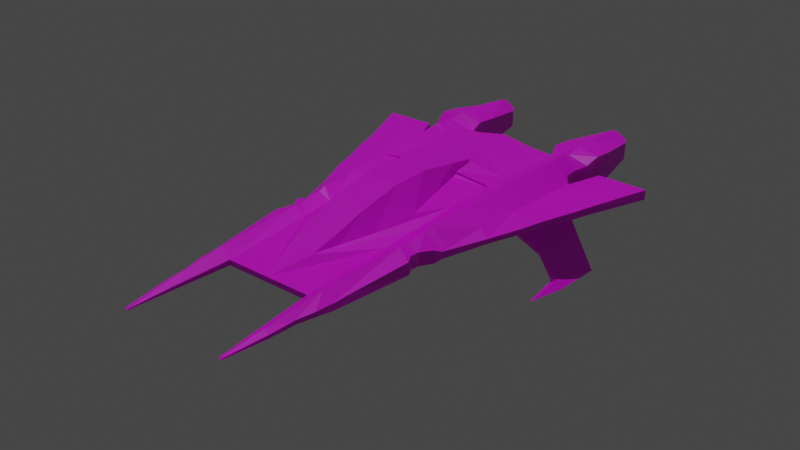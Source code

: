 # Source: ThunderFighter.blend  (saved by Blender 2.90.8; exported with 4.5.12 LTS)
import bpy
from mathutils import Matrix  # noqa: F401  (used for matrix-valued properties, if any)

bpy.ops.wm.read_factory_settings(use_empty=True)
scene = bpy.context.scene
scene.name = 'Scene'

# ---- collections
col_collection = bpy.data.collections.new('Collection'); scene.collection.children.link(col_collection)

# ---- images (referenced by path relative to the original .blend; pixels are not part of the script)
import os
ASSET_DIR = os.environ.get("B2B_ASSET_DIR", "")  # directory of the original .blend (textures are referenced by path, not embedded)
HERE = os.path.dirname(os.path.abspath(__file__))  # packed textures are extracted next to this script under _unpacked/

def load_image(name, relpath, width, height, colorspace="sRGB"):
    """Load a texture the original file referenced (path relative to the .blend, or extracted next to this script)."""
    p = next((c for c in (os.path.join(HERE, relpath), os.path.join(ASSET_DIR, relpath)) if relpath and os.path.exists(c)), "")
    if p:
        img = bpy.data.images.load(p, check_existing=True)
        img.name = name
    else:  # same state as the original file: an image datablock whose file is absent (Cycles renders it pink)
        img = bpy.data.images.new(name, width, height)
        img.source = "FILE"
        img.filepath = "//" + (relpath or name)
    img.colorspace_settings.name = colorspace
    return img
img_thunderfighter = load_image('ThunderFighter', 'ThunderFighterTexture.png', 1024, 1024, 'sRGB')

# ---- materials (node trees are filled in below, after node groups)
mat_material_001 = bpy.data.materials.new('Material.001')
mat_material_001.use_transparent_shadow = False

# ---- material node trees
mat_material_001.use_nodes = True; mat_material_001.node_tree.nodes.clear()
_N = mat_material_001.node_tree.nodes; _L = mat_material_001.node_tree.links
n0 = _N.new('ShaderNodeBsdfPrincipled'); n0.name = 'Principled BSDF'; n0.location = (10, 300)
n0.distribution = 'GGX'
n0.subsurface_method = 'BURLEY'
n0.inputs[3].default_value = 1.45
n0.inputs[27].default_value = (0.0, 0.0, 0.0, 1.0)
n0.inputs[28].default_value = 1.0
n1 = _N.new('ShaderNodeOutputMaterial'); n1.name = 'Material Output'; n1.location = (300, 300)
n2 = _N.new('ShaderNodeTexImage'); n2.name = 'Image Texture'; n2.location = (-280, 280)
n2.image = img_thunderfighter
_L.new(n0.outputs[0], n1.inputs[0])
_L.new(n2.outputs[0], n0.inputs[0])
n1.is_active_output = True

# ---- world
world_world = bpy.data.worlds.new('World'); scene.world = world_world
world_world.use_nodes = True; world_world.node_tree.nodes.clear()
_N = world_world.node_tree.nodes; _L = world_world.node_tree.links
n0 = _N.new('ShaderNodeOutputWorld'); n0.name = 'World Output'; n0.location = (300, 300)
n1 = _N.new('ShaderNodeBackground'); n1.name = 'Background'; n1.location = (10, 300)
n1.inputs[0].default_value = (0.05088, 0.05088, 0.05088, 1.0)
_L.new(n1.outputs[0], n0.inputs[0])
n0.is_active_output = True
world_world.color = (0.05088, 0.05088, 0.05088)
world_world.use_sun_shadow = False
world_world.sun_shadow_jitter_overblur = 0.0

# ---- lights
light_sun = bpy.data.lights.new('Sun', 'SUN')
light_sun.transmission_factor = 0.0
light_sun.energy = 1.0
light_sun.shadow_soft_size = 0.125

# ---- meshes
me_cube_001 = bpy.data.meshes.new('Cube.001')
me_cube_001.from_pydata([(1.527e-16, -5.737, -0.3124), (-2.571e-16, -5.733, -0.1579), (0.0, 4.1, -1.4), (-1.301e-16, 4.082, 0.4143), (1.549, -8.698, -0.3097), (1.549, -8.661, -0.2788), (1.391, 5.444, -0.6686), (1.391, 5.467, 0.1433), (1.323, -5.733, -0.1579), (1.323, -5.737, -0.3124), (1.642, -8.653, -0.2788), (1.642, -8.689, -0.3097), (1.81, -7.419, -0.2142), (1.81, -7.437, -0.3105), (1.861, -6.657, -0.1877), (1.861, -6.65, -0.3102), (1.983, -6.132, -0.1723), (1.983, -6.129, -0.3121), (2.09, -4.986, -0.1368), (2.09, -5.118, -0.3801), (2.282, -3.142, -0.4069), (2.279, -3.184, -0.04012), (2.154, -2.948, -0.01707), (2.16, -2.921, -0.4049), (2.156, -2.576, -0.4245), (2.138, -2.634, -0.04236), (2.349, -2.284, -0.4395), (2.347, -2.292, -0.05197), (2.393, -1.969, -0.4194), (2.384, -1.988, -0.238), (2.826, -0.6902, -0.375), (2.826, -0.6961, -0.2324), (3.235, 0.3482, -0.3575), (3.235, 0.3541, -0.1974), (3.434, 1.065, -0.1954), (3.434, 1.065, -0.3634), (3.748, 1.929, -0.4042), (3.748, 1.929, -0.1861), (3.9, 2.474, -0.1915), (3.9, 2.474, -0.4183), (4.602, 4.381, -0.4367), (4.602, 4.405, -0.1479), (3.093, 4.435, -0.4457), (3.093, 4.435, -0.1536), (2.723, 3.37, -0.4305), (2.723, 3.37, -0.1682), (2.577, 3.573, -0.477), (2.577, 3.577, -0.1087), (2.507, 3.636, -0.5523), (2.509, 3.64, -0.05429), (2.367, 7.159, -0.07986), (2.367, 7.17, -0.4873), (2.517, 4.029, -0.02919), (2.516, 4.026, -0.5607), (2.709, 4.348, -0.6427), (2.709, 4.368, 0.05616), (2.808, 4.785, -0.8092), (2.807, 4.779, 0.2319), (2.791, 5.441, -0.6723), (2.789, 5.471, 0.1433), (2.558, 6.886, -0.07776), (1.757, 7.156, -0.07986), (1.756, 7.168, -0.4873), (1.583, 6.889, -0.08278), (1.583, 6.872, -0.6089), (1.388, 4.784, 0.2218), (1.389, 4.814, -0.7611), (1.445, 4.451, -0.8092), (1.444, 4.451, -0.02919), (1.244, 4.436, -0.02919), (1.389, 4.407, -1.086), (-2.012e-16, -4.612, 0.09385), (0.003362, 1.604, 0.5859), (0.2995, -4.563, 0.09713), (0.5799, -3.781, 0.1183), (0.8812, -2.829, 0.148), (1.122, -1.559, 0.2787), (0.8112, -0.3289, 0.2898), (0.5448, 0.8368, 0.3363), (0.5364, 1.604, 0.5154), (-1.353e-16, -3.773, 0.3907), (-3.854e-17, -2.814, 0.7038), (-8.865e-18, -1.574, 0.9601), (-4.893e-05, -0.4156, 0.9436), (-0.000437, 0.8281, 0.7411), (1.597, 4.177, 0.04037), (1.721, 3.63, 0.2473), (1.633, 3.391, 0.2247), (1.588, 2.7, 0.2342), (1.574, 1.91, 0.2249), (1.538, 0.8787, 0.1854), (1.421, -1.765, 0.05216), (1.417, -2.009, 0.03451), (2.53, -0.4989, -0.06265), (2.386, -1.981, -0.209), (1.596, -8.657, -0.2788), (1.638, -7.427, -0.1289), (1.664, -6.666, -0.05462), (1.707, -5.605, 0.05184), (1.805, -2.945, 0.1355), (1.816, -2.687, 0.1276), (2.108, 3.644, 0.3927), (2.118, 4.048, 0.372), (2.124, 4.306, 0.2636), (2.138, 4.805, 0.3569), (2.114, 5.472, 0.3621), (2.055, 6.867, 0.1994), (2.056, 7.155, 0.1064), (1.673, 4.015, 0.2467), (2.111, 3.403, 0.3672), (2.678, 2.652, -0.1435), (2.055, 2.739, 0.3672), (2.014, 1.908, 0.3545), (2.659, 1.877, -0.1327), (2.597, 0.8327, -0.09896), (1.98, 0.8581, 0.3115), (1.481, -0.4448, 0.1855), (1.918, -0.5094, 0.2837), (1.858, -1.739, 0.2646), (2.406, -1.774, -0.1886), (1.844, -1.973, 0.1834), (2.388, -1.964, -0.2073), (1.412, -2.692, -0.004032), (1.398, -2.997, -0.0236), (2.028, -5.618, -0.1762), (1.396, -6.679, -0.189), (1.455, -7.449, -0.2144), (0.552, 1.604, 0.6061), (0.5635, 0.8355, 0.7413), (0.5615, -1.572, 0.9544), (0.4903, -3.776, 0.3858), (0.3987, -4.585, 0.1092), (0.548, -0.4105, 0.9457), (0.5436, -2.816, 0.7068), (1.246, 4.405, -0.6659), (0.0006316, 4.062, -0.6623), (-7.21e-17, 4.09, -0.216), (1.245, 4.436, -0.2277), (1.598, -8.693, -0.3097), (2.052, 7.169, -0.7231), (1.635, -7.447, -0.3942), (1.672, -6.646, -0.4321), (1.702, -5.591, -0.4879), (1.802, -2.942, -0.5919), (1.82, -2.676, -0.5997), (1.839, -1.965, -0.6058), (1.854, -1.725, -0.6063), (1.92, -0.5038, -0.61), (1.991, 0.8651, -0.6151), (2.016, 1.923, -0.6246), (2.053, 2.745, -0.6286), (2.094, 3.647, -0.6331), (2.12, 4.065, -0.6337), (2.12, 4.306, -0.637), (2.131, 4.794, -0.8985), (2.051, 5.449, -1.012), (2.05, 6.852, -0.8516), (1.453, -7.447, -0.3108), (1.812, -7.44, -0.3136), (1.394, -6.665, -0.3115), (2.034, -5.63, -0.3714), (1.327, -5.735, -0.314), (1.326, -5.748, -0.3135), (1.669, 4.014, -0.8579), (1.726, 3.628, -0.7639), (1.631, 3.384, -0.7818), (1.585, 2.697, -0.7004), (1.576, 1.904, -0.5813), (1.533, 0.8777, -0.5483), (1.487, -0.4511, -0.5435), (1.425, -1.761, -0.5369), (1.41, -2.008, -0.535), (1.41, -2.693, -0.5369), (1.394, -2.995, -0.5338), (2.403, -1.773, -0.3916), (2.533, -0.5013, -0.4532), (2.599, 0.8319, -0.4607), (2.676, 2.656, -0.4579), (1.425, -1.761, -0.5369), (2.533, -0.5015, -0.4533), (1.991, 0.8651, -0.6151), (2.657, 1.876, -0.4688), (2.109, 3.403, -0.6268), (1.669, 4.013, -0.8578), (1.668, 4.013, -0.8586), (2.121, 4.066, -0.6338), (2.516, 4.026, -0.5607), (2.051, 5.452, -1.012), (2.791, 5.44, -0.6723), (2.557, 6.868, -0.6089), (1.545, 1.082, 0.1932), (0.5432, 0.9825, 0.3703), (1.551, 1.086, 0.2591), (0.5419, 0.971, 0.4465), (2.412, 0.8421, -0.5081), (2.46, 1.891, -0.5168), (2.492, 2.682, -0.5082), (2.52, 3.381, -0.4954), (2.266, 1.905, -0.5638), (2.242, 0.8514, -0.5513), (2.336, 3.391, -0.5541), (2.315, 2.707, -0.5567), (3.731, 0.231, -2.154), (3.835, 1.493, -2.337), (3.896, 3.028, -2.376), (3.003, 3.317, -1.267), (3.767, 1.498, -2.354), (3.678, 0.2339, -2.168), (2.916, 3.322, -1.295), (3.83, 3.037, -2.394), (3.058, 1.542, -1.557), (3.008, 1.83, -1.27), (2.871, 1.84, -1.313), (3.183, 1.535, -1.531), (3.514, 1.48, -2.161), (3.543, 1.767, -2.147), (3.588, 1.476, -2.144), (3.628, 1.761, -2.12), (2.823, -0.6734, -0.2304), (0.3661, 4.176, 0.3019), (0.2031, 4.029, 0.3946), (0.9404, 3.835, 0.3231), (0.97, 4.33, 0.1164), (0.001946, 2.648, 0.5136), (0.001151, 3.234, 0.473), (2.792, 1.183, -1.012), (2.056, 7.158, 0.1064), (1.756, 7.162, -0.3072), (2.367, 7.165, -0.3072), (2.054, 6.385, -0.3072), (1.905, 6.385, -0.3072), (1.905, 6.388, -0.4797), (2.211, 6.386, -0.3072), (1.905, 6.382, -0.1342), (2.055, 6.383, -0.1346), (2.211, 6.383, -0.1346), (2.053, 6.388, -0.4797), (2.211, 6.389, -0.4797)], [], [(2, 135, 134, 70), (6, 7, 63, 64), (4, 5, 126, 125, 8, 9, 159, 157), (2, 70, 67, 163, 183, 184), (7, 105, 106, 63), (9, 8, 1, 0), (11, 10, 95, 5, 4, 138), (13, 12, 10, 11), (15, 14, 12, 13, 158), (17, 16, 14, 15), (19, 18, 124, 16, 17, 160), (20, 21, 18, 19), (23, 22, 21, 20), (24, 25, 22, 23), (26, 27, 25, 24), (28, 29, 27, 26), (30, 31, 29, 28), (32, 33, 31, 30), (35, 34, 33, 32), (36, 37, 34, 35), (39, 38, 37, 36), (40, 41, 38, 39), (42, 43, 41, 40), (44, 45, 43, 42), (46, 47, 45, 44), (48, 49, 47, 46), (51, 228, 50, 60, 189), (53, 52, 49, 48), (54, 55, 52, 53), (56, 57, 55, 54), (58, 59, 57, 56), (189, 60, 59, 58), (62, 227, 230, 231), (64, 63, 61, 227, 62), (66, 65, 7, 6), (67, 68, 65, 66), (70, 134, 137, 69, 68, 67), (71, 131, 130, 80), (80, 130, 133, 81), (81, 133, 129, 82), (82, 129, 132, 83), (83, 132, 128, 84), (84, 128, 127, 72), (8, 123, 122, 92, 91, 116, 90, 78, 77, 76, 75, 74, 73, 131, 71, 1), (45, 110, 43), (50, 107, 106, 60), (63, 106, 107, 226, 61), (60, 106, 105, 59), (59, 105, 104, 57), (105, 7, 65, 104), (57, 104, 103, 55), (104, 65, 68, 103), (55, 103, 102, 52), (103, 68, 85, 108, 102), (102, 108, 86, 101), (52, 102, 101, 49), (83, 84, 82), (49, 101, 109, 45, 47), (101, 86, 87, 109), (45, 109, 111, 110), (109, 87, 88, 111), (110, 111, 112, 113), (111, 88, 89, 112), (112, 89, 192, 190, 90, 115), (113, 112, 115, 114), (115, 90, 116, 117), (114, 115, 117, 93), (93, 117, 118, 119), (117, 116, 91, 118), (119, 118, 120, 121), (118, 91, 92, 120), (121, 120, 100, 25, 27, 94), (120, 92, 122, 100), (100, 122, 123, 99), (25, 100, 99, 22), (99, 123, 8, 98), (22, 99, 98, 124, 18, 21), (124, 98, 97, 14, 16), (98, 8, 125, 97), (14, 97, 96, 12), (97, 125, 126, 96), (12, 96, 95, 10), (96, 126, 5, 95), (133, 130, 74, 75), (127, 128, 78, 191, 193, 79), (129, 133, 75, 76), (132, 129, 76, 77), (130, 131, 73, 74), (128, 132, 77, 78), (134, 135, 136, 137), (137, 136, 3, 69), (138, 140, 158, 13, 11), (157, 140, 138, 4), (158, 140, 141, 15), (15, 141, 142, 160, 17), (159, 141, 140, 157), (9, 161, 162, 159), (160, 142, 143, 23, 20, 19), (54, 153, 154, 56), (153, 67, 66, 154), (159, 162, 161, 142, 141), (161, 173, 143, 142), (23, 143, 144, 24), (143, 173, 172, 144), (24, 144, 145, 28, 26), (144, 172, 171, 145), (145, 171, 170, 178, 146), (28, 145, 146, 174), (174, 175, 176, 181, 177, 44, 42, 40, 39, 36, 35, 32, 30, 28), (146, 178, 170, 169, 147), (174, 146, 147, 179, 175), (147, 169, 168, 148), (175, 179, 147, 148, 180, 199, 225, 194, 176), (176, 194, 195, 181), (148, 168, 167, 149), (181, 195, 196, 177), (149, 167, 166, 150), (177, 196, 197, 44), (150, 166, 165, 182), (44, 197, 48, 46), (182, 165, 164, 151), (48, 151, 152, 185, 186, 53), (151, 164, 183, 152), (184, 183, 164, 165, 166, 167, 168, 169, 170, 171, 172, 173, 161, 9, 0, 2), (152, 183, 163, 67, 153), (53, 186, 185, 152, 153, 54), (56, 154, 155, 187, 188, 58), (154, 66, 6, 187, 155), (58, 188, 187, 156, 189), (187, 6, 64, 156), (156, 64, 62, 139), (189, 156, 139, 51), (78, 90, 190, 191), (191, 190, 192, 193), (193, 192, 89), (197, 196, 204, 205), (196, 195, 211, 217, 203, 204), (195, 194, 225, 213, 211), (198, 199, 180, 148, 149), (200, 201, 150, 182), (201, 198, 149, 150), (203, 202, 207, 206), (205, 204, 209, 208), (204, 203, 206, 209), (206, 207, 214, 215), (208, 209, 201, 200), (209, 206, 215, 212, 198, 201), (211, 213, 216, 217), (212, 210, 199, 198), (213, 210, 214, 216), (217, 216, 202, 203), (215, 214, 210, 212), (216, 214, 207, 202), (41, 110, 38), (34, 114, 33), (31, 218, 93, 119), (114, 34, 113), (38, 110, 37), (37, 110, 34), (113, 34, 110), (33, 114, 218, 31), (93, 218, 114), (119, 121, 94, 27, 29, 31), (43, 110, 41), (3, 220, 219), (68, 69, 3, 219, 222), (219, 221, 222), (108, 221, 86), (221, 219, 220), (222, 108, 85, 68), (108, 222, 221), (79, 72, 127), (79, 89, 223, 72), (223, 89, 88), (88, 87, 224), (224, 223, 88), (224, 87, 3), (3, 87, 86, 221, 220), (89, 79, 193), (225, 210, 213), (210, 225, 199), (48, 197, 208, 200), (200, 182, 151, 48), (208, 197, 205), (139, 236, 237, 51), (226, 107, 50), (228, 232, 235, 50), (229, 230, 233), (50, 235, 234, 226), (61, 226, 234, 233), (229, 236, 231), (51, 237, 232, 228), (233, 234, 229), (231, 236, 139, 62), (233, 230, 227, 61), (237, 236, 229), (232, 237, 229), (234, 235, 229), (231, 230, 229), (235, 232, 229)])
_uv = me_cube_001.uv_layers.new(name='UVMap')
_uv.uv.foreach_set('vector', [0.8841, 0.3093, 0.8839, 0.2623, 0.9841, 0.2622, 0.9952, 0.289, 0.7644, 0.521, 0.7009, 0.5166, 0.7176, 0.4257, 0.7662, 0.4291, 0.7788, 0.4081, 0.7811, 0.4104, 0.7831, 0.4875, 0.7831, 0.5363, 0.7831, 0.5963, 0.7709, 0.5958, 0.7734, 0.5369, 0.7755, 0.4874, 0.0, 0.2254, 0.1038, 0.1869, 0.1112, 0.1835, 0.1348, 0.2075, 0.1348, 0.2075, 0.1347, 0.2076, 0.4337, 0.8802, 0.494, 0.8916, 0.4694, 0.9782, 0.4301, 0.9723, 0.7831, 0.6807, 0.7709, 0.6807, 0.7709, 0.5963, 0.7831, 0.5963, 0.6916, 0.001794, 0.6914, 0.00414, 0.688, 0.003253, 0.6845, 0.002346, 0.6847, 0.0, 0.6884, 0.0009445, 0.8205, 0.08029, 0.813, 0.08119, 0.8205, 0.00223, 0.8231, 0.0, 0.818, 0.1305, 0.8086, 0.1298, 0.813, 0.08119, 0.8205, 0.08029, 0.8208, 0.08014, 0.8178, 0.1641, 0.8071, 0.1636, 0.8086, 0.1298, 0.818, 0.1305, 0.8205, 0.229, 0.8012, 0.2368, 0.8059, 0.1965, 0.8071, 0.1636, 0.8178, 0.1641, 0.8211, 0.1963, 0.8174, 0.3555, 0.7892, 0.3519, 0.8012, 0.2368, 0.8205, 0.229, 0.8145, 0.3691, 0.7847, 0.3663, 0.7892, 0.3519, 0.8174, 0.3555, 0.8146, 0.391, 0.7851, 0.3863, 0.7847, 0.3663, 0.8145, 0.3691, 0.8174, 0.4104, 0.7875, 0.4089, 0.7851, 0.3863, 0.8146, 0.391, 0.8152, 0.4306, 0.8011, 0.4289, 0.7875, 0.4089, 0.8174, 0.4104, 0.8129, 0.5135, 0.8019, 0.5127, 0.8011, 0.4289, 0.8152, 0.4306, 0.8133, 0.5811, 0.801, 0.581, 0.8019, 0.5127, 0.8129, 0.5135, 0.8138, 0.6275, 0.8008, 0.6271, 0.801, 0.581, 0.8133, 0.5811, 0.818, 0.6837, 0.8012, 0.6832, 0.8008, 0.6271, 0.8138, 0.6275, 0.8191, 0.7191, 0.8016, 0.7185, 0.8012, 0.6832, 0.818, 0.6837, 0.8231, 0.8431, 0.8007, 0.8439, 0.8016, 0.7185, 0.8191, 0.7191, 0.7145, 0.6799, 0.6916, 0.6799, 0.6917, 0.5845, 0.7145, 0.5847, 0.7156, 0.6287, 0.7362, 0.6287, 0.7375, 0.6977, 0.7145, 0.6977, 0.7084, 0.228, 0.7367, 0.2304, 0.728, 0.2424, 0.7079, 0.2405, 0.7514, 0.6636, 0.7514, 0.6954, 0.7466, 0.6918, 0.7465, 0.6683, 0.7319, 0.0, 0.7583, 0.002836, 0.7847, 0.005673, 0.7776, 0.02189, 0.7296, 0.01847, 0.7074, 0.1991, 0.7481, 0.2027, 0.7424, 0.2272, 0.7043, 0.2238, 0.7015, 0.1772, 0.7552, 0.181, 0.7481, 0.2027, 0.7074, 0.1991, 0.6916, 0.148, 0.7713, 0.1559, 0.7552, 0.181, 0.7015, 0.1772, 0.7088, 0.1076, 0.7716, 0.1115, 0.7713, 0.1559, 0.6916, 0.148, 0.7296, 0.01847, 0.7776, 0.02189, 0.7716, 0.1115, 0.7088, 0.1076, 0.7622, 0.5847, 0.7622, 0.6067, 0.7506, 0.6066, 0.7506, 0.5956, 0.7662, 0.4291, 0.7176, 0.4257, 0.7168, 0.4081, 0.7439, 0.409, 0.7709, 0.4098, 0.7688, 0.5615, 0.6916, 0.5598, 0.7009, 0.5166, 0.7644, 0.521, 0.7709, 0.5845, 0.7098, 0.5817, 0.6916, 0.5598, 0.7688, 0.5615, 0.9952, 0.289, 0.9841, 0.2622, 0.9843, 0.2342, 0.9843, 0.2216, 1.0, 0.2216, 1.0, 0.2713, 0.5018, 0.234, 0.5317, 0.2411, 0.5279, 0.2935, 0.4908, 0.287, 0.4908, 0.287, 0.5279, 0.2935, 0.5192, 0.3548, 0.478, 0.3475, 0.478, 0.3475, 0.5192, 0.3548, 0.502, 0.4332, 0.4596, 0.4253, 0.4596, 0.4253, 0.502, 0.4332, 0.4808, 0.5052, 0.4394, 0.4973, 0.4394, 0.4973, 0.4808, 0.5052, 0.4581, 0.5823, 0.4155, 0.5741, 0.4155, 0.5741, 0.4581, 0.5823, 0.4423, 0.6296, 0.4006, 0.622, 0.6183, 0.1817, 0.5783, 0.3533, 0.5744, 0.3725, 0.5634, 0.4152, 0.5597, 0.4305, 0.5431, 0.5138, 0.5245, 0.5969, 0.4519, 0.581, 0.4916, 0.5121, 0.5362, 0.4398, 0.5384, 0.3571, 0.5316, 0.2937, 0.5236, 0.2412, 0.5317, 0.2411, 0.5018, 0.234, 0.5182, 0.1635, 0.5671, 0.7672, 0.5763, 0.722, 0.5768, 0.8385, 0.4851, 1.0, 0.4616, 0.9954, 0.4694, 0.9782, 0.504, 0.9855, 0.4301, 0.9723, 0.4694, 0.9782, 0.4616, 0.9954, 0.4616, 0.9956, 0.4389, 0.9914, 0.504, 0.9855, 0.4694, 0.9782, 0.494, 0.8916, 0.5395, 0.8996, 0.5395, 0.8996, 0.494, 0.8916, 0.5041, 0.8498, 0.5538, 0.857, 0.494, 0.8916, 0.4337, 0.8802, 0.4462, 0.8378, 0.5041, 0.8498, 0.5538, 0.857, 0.5041, 0.8498, 0.5106, 0.8183, 0.5514, 0.8296, 0.5041, 0.8498, 0.4462, 0.8378, 0.4532, 0.8172, 0.5106, 0.8183, 0.5514, 0.8296, 0.5106, 0.8183, 0.5159, 0.8025, 0.5417, 0.8057, 0.5106, 0.8183, 0.4532, 0.8172, 0.4704, 0.8024, 0.4813, 0.794, 0.5159, 0.8025, 0.5159, 0.8025, 0.4813, 0.794, 0.4916, 0.7707, 0.5224, 0.7773, 0.7481, 0.2027, 0.7847, 0.2063, 0.7824, 0.2321, 0.7424, 0.2272, 0.7622, 0.6645, 0.7692, 0.5845, 0.7692, 0.7381, 0.7424, 0.2272, 0.7824, 0.2321, 0.778, 0.2471, 0.728, 0.2424, 0.7367, 0.2304, 0.5224, 0.7773, 0.4916, 0.7707, 0.4888, 0.7546, 0.5265, 0.7623, 0.728, 0.2424, 0.778, 0.2471, 0.7723, 0.2893, 0.7235, 0.2881, 0.5265, 0.7623, 0.4888, 0.7546, 0.4974, 0.711, 0.5337, 0.7202, 0.7235, 0.2881, 0.7723, 0.2893, 0.7638, 0.3419, 0.7169, 0.3372, 0.5337, 0.7202, 0.4974, 0.711, 0.5099, 0.6617, 0.5447, 0.6679, 0.5447, 0.6679, 0.5099, 0.6617, 0.5228, 0.6102, 0.5216, 0.6097, 0.5245, 0.5969, 0.5598, 0.602, 0.7169, 0.3372, 0.7638, 0.3419, 0.7506, 0.4081, 0.7101, 0.4037, 0.5598, 0.602, 0.5245, 0.5969, 0.5431, 0.5138, 0.5784, 0.516, 0.6021, 0.6078, 0.5598, 0.602, 0.5784, 0.516, 0.6205, 0.5242, 0.6205, 0.5242, 0.5784, 0.516, 0.5948, 0.4387, 0.6316, 0.4428, 0.5784, 0.516, 0.5431, 0.5138, 0.5597, 0.4305, 0.5948, 0.4387, 0.7414, 0.6635, 0.7375, 0.6287, 0.7563, 0.6325, 0.7563, 0.6636, 0.5948, 0.4387, 0.5597, 0.4305, 0.5634, 0.4152, 0.5968, 0.4237, 0.6332, 0.4307, 0.5968, 0.4237, 0.6064, 0.3787, 0.6278, 0.386, 0.6377, 0.4101, 0.6334, 0.4296, 0.5968, 0.4237, 0.5634, 0.4152, 0.5744, 0.3725, 0.6064, 0.3787, 0.6064, 0.3787, 0.5744, 0.3725, 0.5783, 0.3533, 0.6101, 0.3626, 0.6278, 0.386, 0.6064, 0.3787, 0.6101, 0.3626, 0.6348, 0.3667, 0.6101, 0.3626, 0.5783, 0.3533, 0.6183, 0.1817, 0.6476, 0.1955, 0.6348, 0.3667, 0.6101, 0.3626, 0.6476, 0.1955, 0.6694, 0.1985, 0.6637, 0.2388, 0.648, 0.3537, 0.6694, 0.1985, 0.6476, 0.1955, 0.6614, 0.1286, 0.6746, 0.1316, 0.6749, 0.166, 0.6476, 0.1955, 0.6183, 0.1817, 0.6398, 0.1238, 0.6614, 0.1286, 0.6746, 0.1316, 0.6614, 0.1286, 0.6717, 0.08075, 0.6836, 0.08339, 0.6614, 0.1286, 0.6398, 0.1238, 0.6572, 0.07667, 0.6717, 0.08075, 0.6836, 0.08339, 0.6717, 0.08075, 0.688, 0.003253, 0.6914, 0.00414, 0.6717, 0.08075, 0.6572, 0.07667, 0.6845, 0.002346, 0.688, 0.003253, 0.8359, 0.3092, 0.8552, 0.2466, 0.877, 0.2453, 0.8839, 0.3067, 0.8649, 0.5897, 0.851, 0.5415, 0.8818, 0.5397, 0.8799, 0.5491, 0.874, 0.5487, 0.8716, 0.5892, 0.8231, 0.3894, 0.8359, 0.3092, 0.8839, 0.3067, 0.8835, 0.3886, 0.8291, 0.4631, 0.8231, 0.3894, 0.8835, 0.3886, 0.8839, 0.4661, 0.8552, 0.2466, 0.8712, 0.1937, 0.8707, 0.1948, 0.877, 0.2453, 0.851, 0.5415, 0.8291, 0.4631, 0.8839, 0.4661, 0.8818, 0.5397, 0.9841, 0.2622, 0.8839, 0.2623, 0.8841, 0.2338, 0.9843, 0.2342, 0.9843, 0.2342, 0.8841, 0.2338, 0.8842, 0.1937, 0.9843, 0.2216, 0.3523, 0.999, 0.3329, 0.921, 0.3472, 0.9181, 0.347, 0.9179, 0.3555, 0.9982, 0.3203, 0.9235, 0.3329, 0.921, 0.3523, 0.999, 0.3487, 1.0, 0.3472, 0.9181, 0.3329, 0.921, 0.3216, 0.8706, 0.3376, 0.8683, 0.3376, 0.8683, 0.3216, 0.8706, 0.3051, 0.8046, 0.3324, 0.8023, 0.3379, 0.8342, 0.3025, 0.8758, 0.3216, 0.8706, 0.3329, 0.921, 0.3203, 0.9235, 0.2815, 0.819, 0.2817, 0.8189, 0.2819, 0.8197, 0.3025, 0.8758, 0.3324, 0.8023, 0.3051, 0.8046, 0.2663, 0.6384, 0.2956, 0.6321, 0.3085, 0.6441, 0.3278, 0.7697, 0.2105, 0.1722, 0.1669, 0.1831, 0.1558, 0.1525, 0.2083, 0.1436, 0.1669, 0.1831, 0.1112, 0.1835, 0.1015, 0.1617, 0.1558, 0.1525, 0.3025, 0.8758, 0.2819, 0.8197, 0.2817, 0.8189, 0.3051, 0.8046, 0.3216, 0.8706, 0.2817, 0.8189, 0.2373, 0.6474, 0.2663, 0.6384, 0.3051, 0.8046, 0.2956, 0.6321, 0.2663, 0.6384, 0.2631, 0.6215, 0.2892, 0.6107, 0.2663, 0.6384, 0.2373, 0.6474, 0.2333, 0.6284, 0.2631, 0.6215, 0.2892, 0.6107, 0.2631, 0.6215, 0.2524, 0.5771, 0.2968, 0.5696, 0.2985, 0.5898, 0.2631, 0.6215, 0.2333, 0.6284, 0.2217, 0.5858, 0.2524, 0.5771, 0.2524, 0.5771, 0.2217, 0.5858, 0.2187, 0.5703, 0.2187, 0.5702, 0.2494, 0.5619, 0.2968, 0.5696, 0.2524, 0.5771, 0.2494, 0.5619, 0.2946, 0.5573, 0.2946, 0.5573, 0.282, 0.4763, 0.2643, 0.3925, 0.2509, 0.3267, 0.2392, 0.278, 0.2311, 0.2329, 0.2408, 0.1615, 0.3555, 0.1436, 0.3352, 0.2721, 0.3332, 0.3081, 0.3246, 0.3663, 0.3219, 0.4137, 0.3084, 0.484, 0.2968, 0.5696, 0.2494, 0.5619, 0.2187, 0.5702, 0.2187, 0.5703, 0.201, 0.4879, 0.2337, 0.485, 0.2946, 0.5573, 0.2494, 0.5619, 0.2337, 0.485, 0.282, 0.4764, 0.282, 0.4763, 0.2337, 0.485, 0.201, 0.4879, 0.182, 0.4046, 0.2157, 0.3989, 0.282, 0.4763, 0.282, 0.4764, 0.2337, 0.485, 0.2157, 0.3989, 0.2158, 0.3989, 0.2358, 0.3963, 0.2652, 0.3677, 0.2494, 0.3945, 0.2643, 0.3925, 0.2643, 0.3925, 0.2494, 0.3945, 0.2351, 0.3286, 0.2509, 0.3267, 0.2157, 0.3989, 0.182, 0.4046, 0.1674, 0.3401, 0.1996, 0.3327, 0.2509, 0.3267, 0.2351, 0.3286, 0.2243, 0.2789, 0.2392, 0.278, 0.1996, 0.3327, 0.1674, 0.3401, 0.153, 0.2907, 0.1885, 0.2811, 0.2392, 0.278, 0.2243, 0.2789, 0.2147, 0.2351, 0.2311, 0.2329, 0.1885, 0.2811, 0.153, 0.2907, 0.1436, 0.2472, 0.1815, 0.2394, 0.2311, 0.2329, 0.2147, 0.2351, 0.2086, 0.2194, 0.216, 0.2223, 0.1815, 0.2394, 0.1436, 0.2472, 0.1469, 0.2307, 0.1762, 0.2244, 0.2086, 0.2194, 0.1762, 0.2244, 0.171, 0.1981, 0.1711, 0.198, 0.2026, 0.195, 0.2026, 0.195, 0.1762, 0.2244, 0.1469, 0.2307, 0.1348, 0.2075, 0.171, 0.1981, 0.1347, 0.2076, 0.1348, 0.2075, 0.1469, 0.2307, 0.1436, 0.2472, 0.153, 0.2907, 0.1674, 0.3401, 0.182, 0.4046, 0.201, 0.4879, 0.2187, 0.5703, 0.2217, 0.5858, 0.2333, 0.6284, 0.2373, 0.6474, 0.2817, 0.8189, 0.2815, 0.819, 0.1817, 0.8376, 0.0, 0.2254, 0.171, 0.1981, 0.1348, 0.2075, 0.1348, 0.2075, 0.1112, 0.1835, 0.1669, 0.1831, 0.2026, 0.195, 0.2026, 0.195, 0.1711, 0.198, 0.171, 0.1981, 0.1669, 0.1831, 0.2105, 0.1722, 0.2083, 0.1436, 0.1558, 0.1525, 0.1371, 0.1128, 0.1371, 0.1126, 0.1978, 0.1031, 0.1978, 0.1031, 0.1558, 0.1525, 0.1015, 0.1617, 0.09225, 0.1225, 0.1371, 0.1126, 0.1371, 0.1128, 0.1978, 0.1031, 0.1978, 0.1031, 0.1371, 0.1126, 0.1195, 0.02489, 0.1647, 0.01613, 0.1371, 0.1126, 0.09225, 0.1225, 0.0912, 0.02962, 0.1195, 0.02489, 0.1195, 0.02489, 0.0912, 0.02962, 0.09866, 0.008729, 0.121, 0.004498, 0.1647, 0.01612, 0.1195, 0.02489, 0.121, 0.004498, 0.1447, 0.0, 0.4519, 0.581, 0.5245, 0.5969, 0.5216, 0.6097, 0.4496, 0.5902, 0.8905, 0.5536, 0.8912, 0.4886, 0.8963, 0.489, 0.8963, 0.5545, 0.4506, 0.5897, 0.5228, 0.6102, 0.5099, 0.6617, 0.8231, 0.1937, 0.8254, 0.1491, 0.9891, 0.1789, 0.8898, 0.1925, 0.8254, 0.1491, 0.8276, 0.09867, 0.8939, 0.09785, 0.9687, 0.09692, 0.9891, 0.08097, 0.9891, 0.1789, 0.8276, 0.09867, 0.8288, 0.03174, 0.8724, 0.05554, 0.9173, 0.08009, 0.8939, 0.09785, 0.2196, 0.3304, 0.2358, 0.3963, 0.2158, 0.3989, 0.2157, 0.3989, 0.1996, 0.3327, 0.1999, 0.237, 0.2098, 0.2798, 0.1885, 0.2811, 0.1815, 0.2394, 0.2098, 0.2798, 0.2196, 0.3304, 0.1996, 0.3327, 0.1885, 0.2811, 0.9062, 0.4075, 0.9062, 0.4886, 0.9019, 0.4886, 0.9007, 0.4075, 0.8839, 0.5786, 0.8857, 0.4886, 0.8905, 0.4903, 0.8905, 0.5806, 0.9037, 0.3096, 0.9062, 0.4075, 0.9007, 0.4075, 0.8983, 0.3093, 0.9007, 0.4075, 0.9019, 0.4886, 0.8839, 0.41, 0.8851, 0.3917, 0.9093, 0.7492, 0.8231, 0.7341, 0.9671, 0.7081, 0.9673, 0.7517, 0.8231, 0.7341, 0.8261, 0.6359, 0.8423, 0.6523, 0.9077, 0.6547, 0.9665, 0.6568, 0.9671, 0.7081, 0.8939, 0.09785, 0.9173, 0.08009, 0.9706, 0.07871, 0.9687, 0.09692, 0.9077, 0.6547, 0.8886, 0.6364, 0.9673, 0.5897, 0.9665, 0.6568, 0.7375, 0.6672, 0.7465, 0.6636, 0.7465, 0.7119, 0.7411, 0.7139, 0.9687, 0.09692, 0.9706, 0.07871, 0.9767, 0.0, 0.9891, 0.08097, 0.8423, 0.6523, 0.8412, 0.634, 0.8886, 0.6364, 0.9077, 0.6547, 0.7563, 0.6295, 0.7622, 0.6287, 0.7622, 0.7088, 0.758, 0.7094, 0.6916, 0.8574, 0.5763, 0.722, 0.6713, 0.7276, 0.6603, 0.6335, 0.6021, 0.6078, 0.6575, 0.5865, 0.6442, 0.5155, 0.6436, 0.5168, 0.6205, 0.5242, 0.6316, 0.4428, 0.6021, 0.6078, 0.6603, 0.6335, 0.5883, 0.6735, 0.6713, 0.7276, 0.5763, 0.722, 0.6693, 0.6916, 0.6693, 0.6916, 0.5763, 0.722, 0.6603, 0.6335, 0.5883, 0.6735, 0.6603, 0.6335, 0.5763, 0.722, 0.6575, 0.5865, 0.6021, 0.6078, 0.6436, 0.5168, 0.6442, 0.5155, 0.6205, 0.5242, 0.6436, 0.5168, 0.6021, 0.6078, 0.6316, 0.4428, 0.6332, 0.4307, 0.6334, 0.4296, 0.6377, 0.4101, 0.633, 0.4291, 0.6442, 0.5155, 0.5768, 0.8385, 0.5763, 0.722, 0.6916, 0.8574, 0.3555, 0.7756, 0.3716, 0.775, 0.3803, 0.7862, 0.4532, 0.8172, 0.4383, 0.8135, 0.3555, 0.7756, 0.3803, 0.7862, 0.4212, 0.8035, 0.3803, 0.7862, 0.4299, 0.7729, 0.4212, 0.8035, 0.4813, 0.794, 0.4299, 0.7729, 0.4916, 0.7707, 0.4299, 0.7729, 0.3803, 0.7862, 0.3716, 0.775, 0.4212, 0.8035, 0.4813, 0.794, 0.4704, 0.8024, 0.4532, 0.8172, 0.4813, 0.794, 0.4212, 0.8035, 0.4299, 0.7729, 0.4401, 0.6292, 0.4006, 0.622, 0.4423, 0.6296, 0.4401, 0.6292, 0.5099, 0.6617, 0.3816, 0.6867, 0.4006, 0.622, 0.3816, 0.6867, 0.5099, 0.6617, 0.4974, 0.711, 0.4974, 0.711, 0.4888, 0.7546, 0.371, 0.723, 0.371, 0.723, 0.3816, 0.6867, 0.4974, 0.711, 0.371, 0.723, 0.4888, 0.7546, 0.3555, 0.7756, 0.3555, 0.7756, 0.4888, 0.7546, 0.4916, 0.7707, 0.4299, 0.7729, 0.3716, 0.775, 0.5099, 0.6617, 0.4401, 0.6292, 0.4506, 0.5897, 0.2652, 0.3677, 0.2717, 0.3414, 0.2816, 0.3401, 0.2717, 0.3414, 0.2652, 0.3677, 0.2358, 0.3963, 0.2086, 0.2194, 0.2147, 0.2351, 0.2345, 0.2328, 0.1999, 0.237, 0.1999, 0.237, 0.1815, 0.2394, 0.1762, 0.2244, 0.2086, 0.2194, 0.2345, 0.2328, 0.2147, 0.2351, 0.2415, 0.2319, 0.7391, 0.5846, 0.7391, 0.5956, 0.7268, 0.5955, 0.7145, 0.5845, 0.4616, 0.9956, 0.4616, 0.9954, 0.4851, 1.0, 0.7146, 0.6065, 0.7268, 0.6065, 0.7268, 0.6175, 0.7146, 0.6285, 0.739, 0.6066, 0.7506, 0.6066, 0.7506, 0.6176, 0.7146, 0.6285, 0.7268, 0.6175, 0.7389, 0.6176, 0.7389, 0.6286, 0.7622, 0.6287, 0.7389, 0.6286, 0.7389, 0.6176, 0.7506, 0.6176, 0.739, 0.6066, 0.7391, 0.5956, 0.7506, 0.5956, 0.7145, 0.5845, 0.7268, 0.5955, 0.7268, 0.6065, 0.7146, 0.6065, 0.7506, 0.6176, 0.7389, 0.6176, 0.739, 0.6066, 0.7506, 0.5956, 0.7391, 0.5956, 0.7391, 0.5846, 0.7622, 0.5847, 0.7506, 0.6176, 0.7506, 0.6066, 0.7622, 0.6067, 0.7622, 0.6287, 0.7268, 0.5955, 0.7391, 0.5956, 0.739, 0.6066, 0.7268, 0.6065, 0.7268, 0.5955, 0.739, 0.6066, 0.7389, 0.6176, 0.7268, 0.6175, 0.739, 0.6066, 0.7506, 0.5956, 0.7506, 0.6066, 0.739, 0.6066, 0.7268, 0.6175, 0.7268, 0.6065, 0.739, 0.6066])
me_cube_001.materials.append(mat_material_001)
me_cube_001.use_remesh_fix_poles = True
me_cube_001.use_remesh_preserve_attributes = False
me_cube_001.use_mirror_vertex_groups = False
me_cube_001.update()

# ---- objects
ob_empty = bpy.data.objects.new('Empty', None)
ob_cube = bpy.data.objects.new('Cube', me_cube_001)
ob_empty_001 = bpy.data.objects.new('Empty.001', None)
ob_empty_002 = bpy.data.objects.new('Empty.002', None)
ob_sun = bpy.data.objects.new('Sun', light_sun)

# ---- transforms, parenting, visibility, modifiers, constraints
ob_empty.location = (-2.42, 2.32, 0.0)
ob_empty.rotation_euler = (0.0, 0.0, 1.571)
ob_empty.scale = (2.0, 2.0, 2.0)
ob_empty.empty_display_type = 'IMAGE'
ob_empty.empty_display_size = 8.052
ob_empty.empty_image_offset = (-0.6895, -0.6895)
ob_empty.empty_image_depth = 'BACK'
ob_empty.empty_image_side = 'FRONT'
ob_empty.lineart.crease_threshold = 0.0
ob_cube.location = (0.0, 0.0, 6.64)
ob_cube.lineart.crease_threshold = 0.0
_m = ob_cube.modifiers.new('Mirror', 'MIRROR')
ob_empty_001.location = (0.0, 8.23, 0.98)
ob_empty_001.rotation_euler = (1.571, 0.0, 1.571)
ob_empty_001.scale = (7.25, 7.25, 1.0)
ob_empty_001.empty_display_type = 'IMAGE'
ob_empty_001.empty_display_size = 5.0
ob_empty_001.empty_image_depth = 'BACK'
ob_empty_001.show_empty_image_perspective = False
ob_empty_001.empty_image_side = 'FRONT'
ob_empty_001.lineart.crease_threshold = 0.0
ob_empty_002.location = (11.66, 0.0, 6.11)
ob_empty_002.rotation_euler = (1.571, -0.0, -0.0)
ob_empty_002.scale = (7.25, 7.25, 1.0)
ob_empty_002.empty_display_type = 'IMAGE'
ob_empty_002.empty_display_size = 5.0
ob_empty_002.empty_image_depth = 'BACK'
ob_empty_002.show_empty_image_perspective = False
ob_empty_002.empty_image_side = 'FRONT'
ob_empty_002.lineart.crease_threshold = 0.0
ob_sun.location = (0.0, 0.0, 0.0)
ob_sun.lineart.crease_threshold = 0.0

# ---- collection membership
col_collection.objects.link(ob_empty)
col_collection.objects.link(ob_cube)
col_collection.objects.link(ob_empty_001)
col_collection.objects.link(ob_empty_002)
col_collection.objects.link(ob_sun)

# ---- scene / render settings (as saved in the file)
scene.frame_start = 1; scene.frame_end = 250; scene.frame_set(1)
scene.render.engine = 'BLENDER_EEVEE_NEXT'
scene.cycles.use_denoising = False
scene.cycles.samples = 128
scene.cycles.sampling_pattern = 'TABULATED_SOBOL'
scene.cycles.use_adaptive_sampling = False
scene.cycles.use_light_tree = False
scene.view_settings.view_transform = 'Filmic'
bpy.context.view_layer.update()

# ---- added for rendering (the .blend has no active camera): camera
cam_auto = bpy.data.cameras.new('AutoCamera')
cam_auto.lens = 50.0
cam_auto.sensor_width = 36.0
cam_auto.clip_end = 1000.0
ob_auto_camera = bpy.data.objects.new('AutoCamera', cam_auto)
scene.collection.objects.link(ob_auto_camera)
ob_auto_camera.location = (17.2539, -21.4683, 19.7263)
ob_auto_camera.rotation_euler = (1.09748, -7.21219e-08, 0.694738)
scene.camera = ob_auto_camera
bpy.context.view_layer.update()
